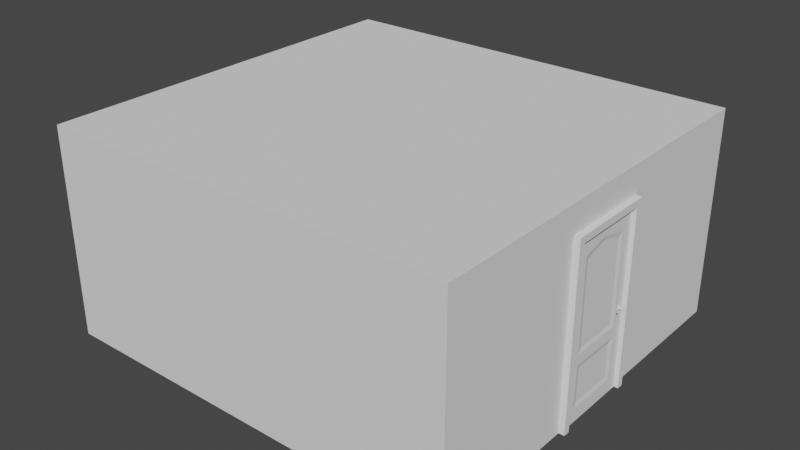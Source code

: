# Source: room.blend  (saved by Blender 3.4.6; exported with 4.5.12 LTS)
import bpy
from mathutils import Matrix  # noqa: F401  (used for matrix-valued properties, if any)

bpy.ops.wm.read_factory_settings(use_empty=True)
scene = bpy.context.scene
scene.name = 'Scene'

# ---- collections
col_collection = bpy.data.collections.new('Collection'); scene.collection.children.link(col_collection)

# ---- world
world_world = bpy.data.worlds.new('World'); scene.world = world_world
world_world.use_nodes = True; world_world.node_tree.nodes.clear()
_N = world_world.node_tree.nodes; _L = world_world.node_tree.links
n0 = _N.new('ShaderNodeOutputWorld'); n0.name = 'World Output'; n0.location = (300, 300)
n1 = _N.new('ShaderNodeBackground'); n1.name = 'Background'; n1.location = (10, 300)
n1.inputs[0].default_value = (0.05088, 0.05088, 0.05088, 1.0)
_L.new(n1.outputs[0], n0.inputs[0])
n0.is_active_output = True
world_world.color = (0.05088, 0.05088, 0.05088)
world_world.use_sun_shadow = False
world_world.sun_shadow_jitter_overblur = 0.0

# ---- meshes
me_room = bpy.data.meshes.new('Room')
me_room.from_pydata([(4.8, -0.91, 0.0), (4.8, -0.91, 4.0), (4.8, 0.91, 0.0), (4.8, 0.91, 4.0), (-4.8, -4.585, 0.0), (-4.8, -4.585, 4.8), (-4.8, 4.585, 0.0), (-4.8, 4.585, 4.8), (4.8, -4.585, 0.0), (4.8, -4.585, 4.8), (4.8, 4.585, 0.0), (4.8, 4.585, 4.8)], [], [(4, 6, 7, 5), (6, 10, 11, 7), (8, 4, 5, 9), (6, 4, 8, 10), (11, 9, 5, 7), (0, 8, 9, 1), (2, 3, 11, 10), (1, 9, 11, 3)])
_uv = me_room.uv_layers.new(name='UVMap')
_uv.uv.foreach_set('vector', [0.375, 0.0, 0.375, 0.25, 0.625, 0.25, 0.625, 0.0, 0.375, 0.25, 0.375, 0.5, 0.625, 0.5, 0.625, 0.25, 0.375, 0.75, 0.375, 1.0, 0.625, 1.0, 0.625, 0.75, 0.125, 0.5, 0.125, 0.75, 0.375, 0.75, 0.375, 0.5, 0.625, 0.5, 0.625, 0.75, 0.875, 0.75, 0.875, 0.5, 0.375, 1.0, 0.375, 0.75, 0.625, 0.75, 0.625, 1.0, 0.375, 0.75, 0.625, 0.75, 0.625, 0.5, 0.375, 0.5, 0.625, 1.0, 0.625, 0.75, 0.625, 0.5, 0.625, 0.75])
me_room.update()
me_door = bpy.data.meshes.new('Door')
me_door.from_pydata([(0.02066, 1.441, 3.497), (0.0418, 1.82, 0.0), (0.0418, 1.82, 4.0), (0.02066, 1.441, 0.4205), (0.0418, 1.82, 1.412), (0.02066, 1.441, 1.631), (0.0418, 1.82, 1.135), (0.02066, 1.441, 1.199), (0.0418, 1.538, 0.3232), (0.0418, 1.538, 1.296), (0.0418, 1.538, 3.595), (0.0418, 1.538, 1.534), (0.0418, 0.91, 0.3232), (0.0418, 0.91, 4.0), (0.0418, 0.91, 0.0), (0.0418, 0.91, 3.752), (0.0418, 0.91, 1.534), (0.0418, 0.91, 1.296), (0.02066, 0.91, 0.4205), (0.02066, 0.91, 3.655), (0.02066, 0.91, 1.631), (0.02066, 0.91, 1.199), (-0.02066, 1.441, 3.497), (-0.0418, 1.82, 0.0), (-0.0418, 1.82, 4.0), (-0.02066, 1.441, 0.4205), (-0.0418, 1.82, 1.412), (-0.02066, 1.441, 1.631), (-0.0418, 1.82, 1.135), (-0.02066, 1.441, 1.199), (-0.0418, 1.538, 0.3232), (-0.0418, 1.538, 1.296), (-0.0418, 1.538, 3.595), (-0.0418, 1.538, 1.534), (-0.0418, 0.91, 0.3232), (-0.0418, 0.91, 4.0), (-0.0418, 0.91, 0.0), (-0.0418, 0.91, 3.752), (-0.0418, 0.91, 1.534), (-0.0418, 0.91, 1.296), (-0.02066, 0.91, 0.4205), (-0.02066, 0.91, 3.655), (-0.02066, 0.91, 1.631), (-0.02066, 0.91, 1.199), (0.02066, 0.3792, 3.497), (0.0418, 0.0, 0.0), (0.0418, 0.0, 4.0), (0.02066, 0.3792, 0.4205), (0.0418, 0.0, 1.412), (0.02066, 0.3792, 1.631), (0.0418, 0.0, 1.135), (0.02066, 0.3792, 1.199), (0.0418, 0.2819, 0.3232), (0.0418, 0.2819, 1.296), (0.0418, 0.2819, 3.595), (0.0418, 0.2819, 1.534), (-0.02066, 0.3792, 3.497), (-0.0418, 0.0, 0.0), (-0.0418, 0.0, 4.0), (-0.02066, 0.3792, 0.4205), (-0.0418, 0.0, 1.412), (-0.02066, 0.3792, 1.631), (-0.0418, 0.0, 1.135), (-0.02066, 0.3792, 1.199), (-0.0418, 0.2819, 0.3232), (-0.0418, 0.2819, 1.296), (-0.0418, 0.2819, 3.595), (-0.0418, 0.2819, 1.534)], [], [(6, 28, 26, 4), (9, 8, 1, 6), (15, 10, 2, 13), (10, 11, 4, 2), (50, 62, 57, 45), (2, 24, 35, 13), (11, 9, 6, 4), (7, 3, 8, 9), (19, 0, 10, 15), (0, 5, 11, 10), (21, 7, 9, 17), (5, 20, 16, 11), (3, 18, 12, 8), (3, 7, 21, 18), (9, 11, 16, 17), (8, 12, 14, 1), (4, 26, 24, 2), (5, 0, 19, 20), (31, 28, 23, 30), (37, 35, 24, 32), (32, 24, 26, 33), (33, 26, 28, 31), (29, 31, 30, 25), (41, 37, 32, 22), (22, 32, 33, 27), (43, 39, 31, 29), (27, 33, 38, 42), (25, 30, 34, 40), (25, 40, 43, 29), (31, 39, 38, 33), (30, 23, 36, 34), (27, 42, 41, 22), (48, 60, 62, 50), (53, 50, 45, 52), (15, 13, 46, 54), (54, 46, 48, 55), (13, 35, 58, 46), (55, 48, 50, 53), (51, 53, 52, 47), (19, 15, 54, 44), (44, 54, 55, 49), (21, 17, 53, 51), (49, 55, 16, 20), (47, 52, 12, 18), (47, 18, 21, 51), (53, 17, 16, 55), (52, 45, 14, 12), (46, 58, 60, 48), (49, 20, 19, 44), (65, 64, 57, 62), (37, 66, 58, 35), (66, 67, 60, 58), (67, 65, 62, 60), (63, 59, 64, 65), (41, 56, 66, 37), (56, 61, 67, 66), (43, 63, 65, 39), (61, 42, 38, 67), (59, 40, 34, 64), (59, 63, 43, 40), (65, 67, 38, 39), (64, 34, 36, 57), (61, 56, 41, 42), (1, 23, 28, 6)])
_uv = me_door.uv_layers.new(name='UVMap')
_uv.uv.foreach_set('vector', [0.4459, 0.75, 0.4459, 0.75, 0.4633, 0.75, 0.4633, 0.75, 0.4536, 0.7887, 0.3926, 0.7887, 0.375, 0.75, 0.4459, 0.75, 0.6074, 0.875, 0.6074, 0.7887, 0.625, 0.75, 0.625, 0.875, 0.6074, 0.7887, 0.4684, 0.7887, 0.4633, 0.75, 0.625, 0.75, 0.4459, 0.75, 0.4459, 0.75, 0.375, 0.75, 0.375, 0.75, 0.625, 0.75, 0.625, 0.75, 0.625, 0.875, 0.625, 0.875, 0.4684, 0.7887, 0.4536, 0.7887, 0.4459, 0.75, 0.4633, 0.75, 0.4475, 0.8021, 0.3987, 0.8021, 0.3926, 0.7887, 0.4536, 0.7887, 0.6013, 0.875, 0.6013, 0.8021, 0.6074, 0.7887, 0.6074, 0.875, 0.6013, 0.8021, 0.4745, 0.8021, 0.4684, 0.7887, 0.6074, 0.7887, 0.4475, 0.875, 0.4475, 0.8021, 0.4536, 0.7887, 0.4536, 0.875, 0.4745, 0.8021, 0.4745, 0.875, 0.4684, 0.875, 0.4684, 0.7887, 0.3987, 0.8021, 0.3987, 0.875, 0.3926, 0.875, 0.3926, 0.7887, 0.3987, 0.8021, 0.4475, 0.8021, 0.4475, 0.875, 0.3987, 0.875, 0.4536, 0.7887, 0.4684, 0.7887, 0.4684, 0.875, 0.4536, 0.875, 0.3926, 0.7887, 0.3926, 0.875, 0.375, 0.875, 0.375, 0.75, 0.4633, 0.75, 0.4633, 0.75, 0.625, 0.75, 0.625, 0.75, 0.4745, 0.8021, 0.6013, 0.8021, 0.6013, 0.875, 0.4745, 0.875, 0.4536, 0.7887, 0.4459, 0.75, 0.375, 0.75, 0.3926, 0.7887, 0.6074, 0.875, 0.625, 0.875, 0.625, 0.75, 0.6074, 0.7887, 0.6074, 0.7887, 0.625, 0.75, 0.4633, 0.75, 0.4684, 0.7887, 0.4684, 0.7887, 0.4633, 0.75, 0.4459, 0.75, 0.4536, 0.7887, 0.4475, 0.8021, 0.4536, 0.7887, 0.3926, 0.7887, 0.3987, 0.8021, 0.6013, 0.875, 0.6074, 0.875, 0.6074, 0.7887, 0.6013, 0.8021, 0.6013, 0.8021, 0.6074, 0.7887, 0.4684, 0.7887, 0.4745, 0.8021, 0.4475, 0.875, 0.4536, 0.875, 0.4536, 0.7887, 0.4475, 0.8021, 0.4745, 0.8021, 0.4684, 0.7887, 0.4684, 0.875, 0.4745, 0.875, 0.3987, 0.8021, 0.3926, 0.7887, 0.3926, 0.875, 0.3987, 0.875, 0.3987, 0.8021, 0.3987, 0.875, 0.4475, 0.875, 0.4475, 0.8021, 0.4536, 0.7887, 0.4536, 0.875, 0.4684, 0.875, 0.4684, 0.7887, 0.3926, 0.7887, 0.375, 0.75, 0.375, 0.875, 0.3926, 0.875, 0.4745, 0.8021, 0.4745, 0.875, 0.6013, 0.875, 0.6013, 0.8021, 0.4633, 0.75, 0.4633, 0.75, 0.4459, 0.75, 0.4459, 0.75, 0.4536, 0.7887, 0.4459, 0.75, 0.375, 0.75, 0.3926, 0.7887, 0.6074, 0.875, 0.625, 0.875, 0.625, 0.75, 0.6074, 0.7887, 0.6074, 0.7887, 0.625, 0.75, 0.4633, 0.75, 0.4684, 0.7887, 0.625, 0.875, 0.625, 0.875, 0.625, 0.75, 0.625, 0.75, 0.4684, 0.7887, 0.4633, 0.75, 0.4459, 0.75, 0.4536, 0.7887, 0.4475, 0.8021, 0.4536, 0.7887, 0.3926, 0.7887, 0.3987, 0.8021, 0.6013, 0.875, 0.6074, 0.875, 0.6074, 0.7887, 0.6013, 0.8021, 0.6013, 0.8021, 0.6074, 0.7887, 0.4684, 0.7887, 0.4745, 0.8021, 0.4475, 0.875, 0.4536, 0.875, 0.4536, 0.7887, 0.4475, 0.8021, 0.4745, 0.8021, 0.4684, 0.7887, 0.4684, 0.875, 0.4745, 0.875, 0.3987, 0.8021, 0.3926, 0.7887, 0.3926, 0.875, 0.3987, 0.875, 0.3987, 0.8021, 0.3987, 0.875, 0.4475, 0.875, 0.4475, 0.8021, 0.4536, 0.7887, 0.4536, 0.875, 0.4684, 0.875, 0.4684, 0.7887, 0.3926, 0.7887, 0.375, 0.75, 0.375, 0.875, 0.3926, 0.875, 0.625, 0.75, 0.625, 0.75, 0.4633, 0.75, 0.4633, 0.75, 0.4745, 0.8021, 0.4745, 0.875, 0.6013, 0.875, 0.6013, 0.8021, 0.4536, 0.7887, 0.3926, 0.7887, 0.375, 0.75, 0.4459, 0.75, 0.6074, 0.875, 0.6074, 0.7887, 0.625, 0.75, 0.625, 0.875, 0.6074, 0.7887, 0.4684, 0.7887, 0.4633, 0.75, 0.625, 0.75, 0.4684, 0.7887, 0.4536, 0.7887, 0.4459, 0.75, 0.4633, 0.75, 0.4475, 0.8021, 0.3987, 0.8021, 0.3926, 0.7887, 0.4536, 0.7887, 0.6013, 0.875, 0.6013, 0.8021, 0.6074, 0.7887, 0.6074, 0.875, 0.6013, 0.8021, 0.4745, 0.8021, 0.4684, 0.7887, 0.6074, 0.7887, 0.4475, 0.875, 0.4475, 0.8021, 0.4536, 0.7887, 0.4536, 0.875, 0.4745, 0.8021, 0.4745, 0.875, 0.4684, 0.875, 0.4684, 0.7887, 0.3987, 0.8021, 0.3987, 0.875, 0.3926, 0.875, 0.3926, 0.7887, 0.3987, 0.8021, 0.4475, 0.8021, 0.4475, 0.875, 0.3987, 0.875, 0.4536, 0.7887, 0.4684, 0.7887, 0.4684, 0.875, 0.4536, 0.875, 0.3926, 0.7887, 0.3926, 0.875, 0.375, 0.875, 0.375, 0.75, 0.4745, 0.8021, 0.6013, 0.8021, 0.6013, 0.875, 0.4745, 0.875, 0.375, 0.75, 0.375, 0.75, 0.4459, 0.75, 0.4459, 0.75])
me_door.update()
me_frame = bpy.data.meshes.new('Frame')
me_frame.from_pydata([(0.1388, -0.91, 0.0), (0.1388, -0.91, 4.0), (0.1388, 0.91, 0.0), (0.1388, 0.91, 4.0), (0.1388, -1.056, 0.0), (0.1388, -1.056, 4.154), (0.1388, 1.056, 4.154), (0.1388, 1.056, 0.0), (-0.1388, -0.91, 0.0), (-0.1388, -0.91, 4.0), (-0.1388, 0.91, 0.0), (-0.1388, 0.91, 4.0), (-0.1388, -1.056, 0.0), (-0.1388, -1.056, 4.154), (-0.1388, 1.056, 4.154), (-0.1388, 1.056, 0.0)], [], [(9, 8, 12, 13), (11, 9, 13, 14), (2, 7, 6, 3), (10, 11, 14, 15), (1, 5, 4, 0), (3, 6, 5, 1), (2, 3, 11, 10), (4, 5, 13, 12), (1, 0, 8, 9), (5, 6, 14, 13), (6, 7, 15, 14), (3, 1, 9, 11)])
_uv = me_frame.uv_layers.new(name='UVMap')
_uv.uv.foreach_set('vector', [0.625, 1.0, 0.375, 1.0, 0.375, 1.0, 0.625, 1.0, 0.625, 0.75, 0.625, 1.0, 0.625, 1.0, 0.625, 0.75, 0.375, 0.75, 0.375, 0.75, 0.625, 0.75, 0.625, 0.75, 0.375, 0.75, 0.625, 0.75, 0.625, 0.75, 0.375, 0.75, 0.625, 1.0, 0.625, 1.0, 0.375, 1.0, 0.375, 1.0, 0.625, 0.75, 0.625, 0.75, 0.625, 1.0, 0.625, 1.0, 0.375, 0.75, 0.625, 0.75, 0.625, 0.75, 0.375, 0.75, 0.375, 1.0, 0.625, 1.0, 0.625, 1.0, 0.375, 1.0, 0.625, 1.0, 0.375, 1.0, 0.375, 1.0, 0.625, 1.0, 0.625, 1.0, 0.625, 0.75, 0.625, 0.75, 0.625, 1.0, 0.625, 0.75, 0.375, 0.75, 0.375, 0.75, 0.625, 0.75, 0.625, 0.75, 0.625, 1.0, 0.625, 1.0, 0.625, 0.75])
me_frame.update()
me_handle = bpy.data.meshes.new('Handle')
me_handle.from_pydata([(0.05493, 1.667, 1.891), (0.05493, 1.676, 1.871), (0.05493, 1.696, 1.862), (0.05493, 1.717, 1.871), (0.05493, 1.725, 1.891), (0.05493, 1.717, 1.912), (0.05493, 1.696, 1.92), (0.05493, 1.676, 1.912), (0.09628, 1.667, 1.891), (0.09628, 1.676, 1.871), (0.09628, 1.696, 1.862), (0.09628, 1.717, 1.871), (0.09628, 1.725, 1.891), (0.09628, 1.717, 1.912), (0.09628, 1.696, 1.92), (0.09628, 1.676, 1.912), (0.0418, 1.632, 1.891), (0.0418, 1.651, 1.846), (0.0418, 1.696, 1.827), (0.0418, 1.741, 1.846), (0.0418, 1.76, 1.891), (0.0418, 1.741, 1.937), (0.0418, 1.696, 1.956), (0.0418, 1.651, 1.937), (0.05493, 1.638, 1.891), (0.04893, 1.632, 1.891), (0.04893, 1.651, 1.846), (0.05493, 1.655, 1.851), (0.04893, 1.696, 1.827), (0.05493, 1.696, 1.834), (0.04893, 1.741, 1.846), (0.05493, 1.737, 1.851), (0.04893, 1.76, 1.891), (0.05493, 1.754, 1.891), (0.04893, 1.741, 1.937), (0.05493, 1.737, 1.932), (0.04893, 1.696, 1.956), (0.05493, 1.696, 1.949), (0.04893, 1.651, 1.937), (0.05493, 1.655, 1.932), (0.09628, 1.682, 1.891), (0.09628, 1.686, 1.881), (0.09628, 1.706, 1.881), (0.09628, 1.71, 1.891), (0.09628, 1.706, 1.902), (0.09628, 1.696, 1.906), (0.09628, 1.686, 1.902), (0.09628, 1.696, 1.877), (0.1208, 1.704, 1.891), (0.1197, 1.7, 1.881), (0.1169, 1.69, 1.877), (0.1141, 1.68, 1.881), (0.113, 1.676, 1.891), (0.1197, 1.7, 1.902), (0.1169, 1.69, 1.906), (0.1141, 1.68, 1.902), (0.1434, 1.672, 1.891), (0.1397, 1.67, 1.881), (0.1308, 1.665, 1.877), (0.1219, 1.66, 1.881), (0.1182, 1.658, 1.891), (0.1397, 1.67, 1.902), (0.1308, 1.665, 1.906), (0.1219, 1.66, 1.902), (0.1458, 1.53, 1.891), (0.1417, 1.53, 1.881), (0.1319, 1.528, 1.877), (0.1222, 1.526, 1.881), (0.1181, 1.526, 1.891), (0.1417, 1.53, 1.902), (0.1319, 1.528, 1.906), (0.1222, 1.526, 1.902), (0.139, 1.5, 1.891), (0.1372, 1.5, 1.887), (0.1328, 1.5, 1.885), (0.1284, 1.499, 1.887), (0.1266, 1.499, 1.891), (0.1372, 1.5, 1.896), (0.1328, 1.5, 1.898), (0.1284, 1.499, 1.896), (0.1462, 1.521, 1.891), (0.1435, 1.509, 1.891), (0.1403, 1.508, 1.884), (0.1421, 1.521, 1.881), (0.1325, 1.508, 1.88), (0.1322, 1.52, 1.877), (0.1249, 1.507, 1.884), (0.1223, 1.519, 1.881), (0.1217, 1.507, 1.891), (0.1182, 1.519, 1.891), (0.1421, 1.521, 1.902), (0.1403, 1.508, 1.899), (0.1322, 1.52, 1.906), (0.1325, 1.508, 1.902), (0.1223, 1.519, 1.902), (0.1249, 1.507, 1.899)], [], [(38, 36, 22, 23), (36, 34, 21, 22), (34, 32, 20, 21), (32, 30, 19, 20), (30, 28, 18, 19), (25, 38, 23, 16), (28, 26, 17, 18), (5, 6, 14, 13), (7, 0, 8, 15), (3, 4, 12, 11), (1, 2, 10, 9), (0, 1, 9, 8), (2, 3, 11, 10), (6, 7, 15, 14), (4, 5, 13, 12), (15, 8, 9, 10, 11, 12, 13, 14), (27, 29, 2, 1), (37, 39, 7, 6), (33, 35, 5, 4), (29, 31, 3, 2), (24, 27, 1, 0), (39, 24, 0, 7), (35, 37, 6, 5), (31, 33, 4, 3), (27, 24, 25, 26), (29, 27, 26, 28), (31, 29, 28, 30), (33, 31, 30, 32), (35, 33, 32, 34), (37, 35, 34, 36), (39, 37, 36, 38), (24, 39, 38, 25), (26, 25, 16, 17), (40, 41, 51, 52), (44, 45, 54, 53), (46, 40, 52, 55), (42, 43, 48, 49), (49, 48, 56, 57), (51, 50, 58, 59), (48, 53, 61, 56), (54, 55, 63, 62), (47, 42, 49, 50), (45, 46, 55, 54), (43, 44, 53, 48), (41, 47, 50, 51), (63, 60, 68, 71), (57, 56, 64, 65), (59, 58, 66, 67), (56, 61, 69, 64), (55, 52, 60, 63), (53, 54, 62, 61), (52, 51, 59, 60), (50, 49, 57, 58), (79, 76, 75, 74, 73, 72, 77, 78), (76, 79, 95, 88), (73, 74, 84, 82), (61, 62, 70, 69), (60, 59, 67, 68), (58, 57, 65, 66), (62, 63, 71, 70), (79, 78, 93, 95), (78, 77, 91, 93), (75, 76, 88, 86), (74, 75, 86, 84), (65, 64, 80, 83), (66, 65, 83, 85), (67, 66, 85, 87), (68, 67, 87, 89), (64, 69, 90, 80), (69, 70, 92, 90), (70, 71, 94, 92), (71, 68, 89, 94), (72, 73, 82, 81), (83, 80, 81, 82), (85, 83, 82, 84), (87, 85, 84, 86), (89, 87, 86, 88), (80, 90, 91, 81), (90, 92, 93, 91), (92, 94, 95, 93), (94, 89, 88, 95), (77, 72, 81, 91)])
_uv = me_handle.uv_layers.new(name='UVMap')
_uv.uv.foreach_set('vector', [0.0, 0.0, 0.0, 0.0, 0.0, 0.0, 0.0, 0.0, 0.0, 0.0, 0.0, 0.0, 0.0, 0.0, 0.0, 0.0, 0.0, 0.0, 0.0, 0.0, 0.0, 0.0, 0.0, 0.0, 0.0, 0.0, 0.0, 0.0, 0.0, 0.0, 0.0, 0.0, 0.0, 0.0, 0.0, 0.0, 0.0, 0.0, 0.0, 0.0, 0.0, 0.0, 0.0, 0.0, 0.0, 0.0, 0.0, 0.0, 0.0, 0.0, 0.0, 0.0, 0.0, 0.0, 0.0, 0.0, 0.0, 0.0, 0.0, 0.0, 0.0, 0.0, 0.0, 0.0, 0.0, 0.0, 0.0, 0.0, 0.0, 0.0, 0.0, 0.0, 0.0, 0.0, 0.0, 0.0, 0.0, 0.0, 0.0, 0.0, 0.0, 0.0, 0.0, 0.0, 0.0, 0.0, 0.0, 0.0, 0.0, 0.0, 0.0, 0.0, 0.0, 0.0, 0.0, 0.0, 0.0, 0.0, 0.0, 0.0, 0.0, 0.0, 0.0, 0.0, 0.0, 0.0, 0.0, 0.0, 0.0, 0.0, 0.0, 0.0, 0.0, 0.0, 0.0, 0.0, 0.0, 0.0, 0.0, 0.0, 0.0, 0.0, 0.0, 0.0, 0.0, 0.0, 0.0, 0.0, 0.0, 0.0, 0.0, 0.0, 0.0, 0.0, 0.0, 0.0, 0.0, 0.0, 0.0, 0.0, 0.0, 0.0, 0.0, 0.0, 0.0, 0.0, 0.0, 0.0, 0.0, 0.0, 0.0, 0.0, 0.0, 0.0, 0.0, 0.0, 0.0, 0.0, 0.0, 0.0, 0.0, 0.0, 0.0, 0.0, 0.0, 0.0, 0.0, 0.0, 0.0, 0.0, 0.0, 0.0, 0.0, 0.0, 0.0, 0.0, 0.0, 0.0, 0.0, 0.0, 0.0, 0.0, 0.0, 0.0, 0.0, 0.0, 0.0, 0.0, 0.0, 0.0, 0.0, 0.0, 0.0, 0.0, 0.0, 0.0, 0.0, 0.0, 0.0, 0.0, 0.0, 0.0, 0.0, 0.0, 0.0, 0.0, 0.0, 0.0, 0.0, 0.0, 0.0, 0.0, 0.0, 0.0, 0.0, 0.0, 0.0, 0.0, 0.0, 0.0, 0.0, 0.0, 0.0, 0.0, 0.0, 0.0, 0.0, 0.0, 0.0, 0.0, 0.0, 0.0, 0.0, 0.0, 0.0, 0.0, 0.0, 0.0, 0.0, 0.0, 0.0, 0.0, 0.0, 0.0, 0.0, 0.0, 0.0, 0.0, 0.0, 0.0, 0.0, 0.0, 0.0, 0.0, 0.0, 0.0, 0.0, 0.0, 0.0, 0.0, 0.0, 0.0, 0.0, 0.0, 0.0, 0.0, 0.0, 0.0, 0.0, 0.0, 0.0, 0.0, 0.0, 0.0, 0.0, 0.0, 0.0, 0.0, 0.0, 0.0, 0.0, 0.0, 0.0, 0.0, 0.0, 0.0, 0.0, 0.0, 0.0, 0.0, 0.0, 0.0, 0.0, 0.0, 0.0, 0.0, 0.0, 0.0, 0.0, 0.0, 0.0, 0.0, 0.0, 0.0, 0.0, 0.0, 0.0, 0.0, 0.0, 0.0, 0.0, 0.0, 0.0, 0.0, 0.0, 0.0, 0.0, 0.0, 0.0, 0.0, 0.0, 0.0, 0.0, 0.0, 0.0, 0.0, 0.0, 0.0, 0.0, 0.0, 0.0, 0.0, 0.0, 0.0, 0.0, 0.0, 0.0, 0.0, 0.0, 0.0, 0.0, 0.0, 0.0, 0.0, 0.0, 0.0, 0.0, 0.0, 0.0, 0.0, 0.0, 0.0, 0.0, 0.0, 0.0, 0.0, 0.0, 0.0, 0.0, 0.0, 0.0, 0.0, 0.0, 0.0, 0.0, 0.0, 0.0, 0.0, 0.0, 0.0, 0.0, 0.0, 0.0, 0.0, 0.0, 0.0, 0.0, 0.0, 0.0, 0.0, 0.0, 0.0, 0.0, 0.0, 0.0, 0.0, 0.0, 0.0, 0.0, 0.0, 0.0, 0.0, 0.0, 0.0, 0.0, 0.0, 0.0, 0.0, 0.0, 0.0, 0.0, 0.0, 0.0, 0.0, 0.0, 0.0, 0.0, 0.0, 0.0, 0.0, 0.0, 0.0, 0.0, 0.0, 0.0, 0.0, 0.0, 0.0, 0.0, 0.0, 0.0, 0.0, 0.0, 0.0, 0.0, 0.0, 0.0, 0.0, 0.0, 0.0, 0.0, 0.0, 0.0, 0.0, 0.0, 0.0, 0.0, 0.0, 0.0, 0.0, 0.0, 0.0, 0.0, 0.0, 0.0, 0.0, 0.0, 0.0, 0.0, 0.0, 0.0, 0.0, 0.0, 0.0, 0.0, 0.0, 0.0, 0.0, 0.0, 0.0, 0.0, 0.0, 0.0, 0.0, 0.0, 0.0, 0.0, 0.0, 0.0, 0.0, 0.0, 0.0, 0.0, 0.0, 0.0, 0.0, 0.0, 0.0, 0.0, 0.0, 0.0, 0.0, 0.0, 0.0, 0.0, 0.0, 0.0, 0.0, 0.0, 0.0, 0.0, 0.0, 0.0, 0.0, 0.0, 0.0, 0.0, 0.0, 0.0, 0.0, 0.0, 0.0, 0.0, 0.0, 0.0, 0.0, 0.0, 0.0, 0.0, 0.0, 0.0, 0.0, 0.0, 0.0, 0.0, 0.0, 0.0, 0.0, 0.0, 0.0, 0.0, 0.0, 0.0, 0.0, 0.0, 0.0, 0.0, 0.0, 0.0, 0.0, 0.0, 0.0, 0.0, 0.0, 0.0, 0.0, 0.0, 0.0, 0.0, 0.0, 0.0, 0.0, 0.0, 0.0, 0.0, 0.0, 0.0, 0.0, 0.0, 0.0, 0.0, 0.0, 0.0, 0.0, 0.0, 0.0, 0.0, 0.0, 0.0, 0.0, 0.0, 0.0, 0.0, 0.0, 0.0, 0.0, 0.0, 0.0, 0.0, 0.0, 0.0, 0.0, 0.0, 0.0, 0.0, 0.0, 0.0, 0.0, 0.0, 0.0, 0.0, 0.0, 0.0, 0.0, 0.0, 0.0, 0.0, 0.0, 0.0, 0.0, 0.0, 0.0, 0.0, 0.0, 0.0, 0.0, 0.0, 0.0, 0.0, 0.0, 0.0, 0.0, 0.0, 0.0, 0.0, 0.0, 0.0, 0.0, 0.0, 0.0, 0.0, 0.0, 0.0, 0.0, 0.0, 0.0, 0.0, 0.0, 0.0, 0.0, 0.0, 0.0, 0.0, 0.0, 0.0, 0.0, 0.0, 0.0, 0.0, 0.0, 0.0, 0.0, 0.0, 0.0, 0.0, 0.0, 0.0, 0.0, 0.0, 0.0, 0.0, 0.0, 0.0, 0.0, 0.0, 0.0, 0.0, 0.0, 0.0, 0.0, 0.0, 0.0, 0.0, 0.0, 0.0, 0.0, 0.0, 0.0, 0.0, 0.0, 0.0, 0.0, 0.0, 0.0, 0.0, 0.0, 0.0, 0.0, 0.0, 0.0, 0.0, 0.0])
me_handle.update()

# ---- objects
ob_room = bpy.data.objects.new('Room', me_room)
ob_door = bpy.data.objects.new('Door', me_door)
ob_frame = bpy.data.objects.new('Frame', me_frame)
ob_handle = bpy.data.objects.new('Handle', me_handle)

# ---- transforms, parenting, visibility, modifiers, constraints
ob_room.location = (0.0, 0.0, 0.0)
ob_door.parent = ob_frame
ob_door.matrix_parent_inverse = Matrix(((1.0, -0.0, 0.0, -4.792), (-0.0, 1.0, -0.0, -4.768e-07), (0.0, -0.0, 1.0, -0.0), (-0.0, 0.0, -0.0, 1.0)))
ob_door.location = (4.792, -0.91, 0.0)
ob_frame.parent = ob_room
ob_frame.location = (4.792, 4.768e-07, 0.0)
ob_handle.parent = ob_door
ob_handle.matrix_parent_inverse = Matrix(((1.0, -0.0, -0.0, -4.792), (-0.0, 1.0, 0.0, 0.91), (-0.0, -0.0, 1.0, -0.0), (-0.0, 0.0, -0.0, 1.0)))
ob_handle.location = (4.792, -0.91, 0.0)
_m = ob_handle.modifiers.new('Mirror', 'MIRROR')
_m.mirror_object = ob_door

# ---- collection membership
col_collection.objects.link(ob_room)
col_collection.objects.link(ob_door)
col_collection.objects.link(ob_frame)
col_collection.objects.link(ob_handle)

# ---- scene / render settings (as saved in the file)
scene.frame_start = 1; scene.frame_end = 250; scene.frame_set(1)
scene.render.engine = 'BLENDER_EEVEE_NEXT'
scene.cycles.sampling_pattern = 'TABULATED_SOBOL'
scene.cycles.use_light_tree = False
scene.view_settings.view_transform = 'Filmic'
bpy.context.view_layer.update()

# ---- added for rendering (the .blend has no active camera and no usable light): camera, sun
cam_auto = bpy.data.cameras.new('AutoCamera')
cam_auto.lens = 50.0
cam_auto.sensor_width = 36.0
cam_auto.clip_end = 1000.0
ob_auto_camera = bpy.data.objects.new('AutoCamera', cam_auto)
scene.collection.objects.link(ob_auto_camera)
ob_auto_camera.location = (13.2178, -15.7782, 12.9188)
ob_auto_camera.rotation_euler = (1.09748, -7.21219e-08, 0.694738)
scene.camera = ob_auto_camera
light_auto_sun = bpy.data.lights.new('AutoSun', 'SUN')
light_auto_sun.energy = 3.0
light_auto_sun.angle = 0.0523599
ob_auto_sun = bpy.data.objects.new('AutoSun', light_auto_sun)
scene.collection.objects.link(ob_auto_sun)
ob_auto_sun.rotation_euler = (0.872665, 0.174533, 0.523599)
bpy.context.view_layer.update()
